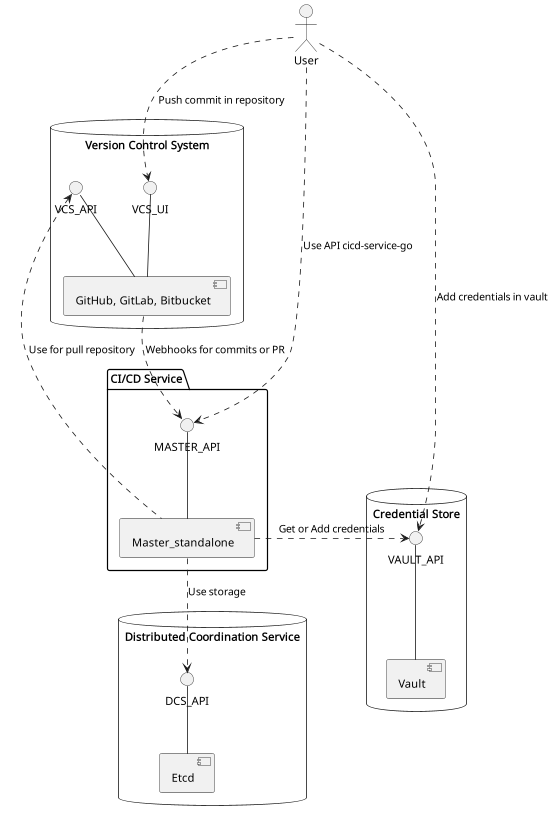

The diagram above was rendered by PlantUML. Its source (embedded in the PNG):
@startuml

top to bottom direction

database "Version Control System" {
    interface VCS_UI
    interface VCS_API
    VCS_API -- [GitHub, GitLab, Bitbucket]
    VCS_UI -- [GitHub, GitLab, Bitbucket]
}

database "Credential Store" {
    interface VAULT_API
    VAULT_API -- [Vault]
}

database "Distributed Coordination Service" {
    interface DCS_API
    DCS_API -- [Etcd]
}

package "CI/CD Service" {
    interface MASTER_API

    MASTER_API -d- [Master_standalone]
}

actor User

User ..> VCS_UI : Push commit in repository
User ..> VAULT_API : Add credentials in vault
User .d.> MASTER_API : Use API cicd-service-go
[GitHub, GitLab, Bitbucket] ..> MASTER_API : Webhooks for commits or PR

[Master_standalone] .r.> VAULT_API : Get or Add credentials
[Master_standalone] .l.> VCS_API : Use for pull repository
[Master_standalone] ..> DCS_API : Use storage

@enduml